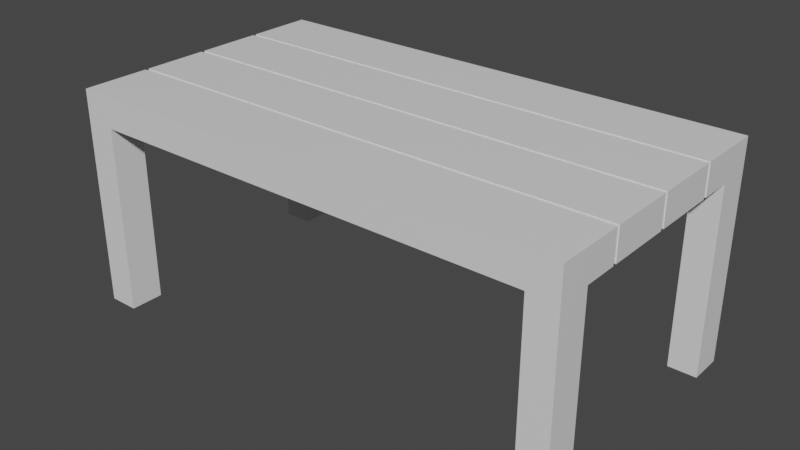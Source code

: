 # Source: seamedtable.blend  (saved by Blender 2.83.19; exported with 4.5.12 LTS)
import bpy
from mathutils import Matrix  # noqa: F401  (used for matrix-valued properties, if any)

bpy.ops.wm.read_factory_settings(use_empty=True)
scene = bpy.context.scene
scene.name = 'Scene'

# ---- collections
col_collection = bpy.data.collections.new('Collection'); scene.collection.children.link(col_collection)

# ---- materials (node trees are filled in below, after node groups)
mat_material = bpy.data.materials.new('Material')
mat_material.alpha_threshold = 0.0
mat_material.use_transparent_shadow = False
mat_material.line_color = (0.0, 0.0, 0.0, 1.0)

# ---- material node trees
mat_material.use_nodes = True; mat_material.node_tree.nodes.clear()
_N = mat_material.node_tree.nodes; _L = mat_material.node_tree.links
n0 = _N.new('ShaderNodeOutputMaterial'); n0.name = 'Material Output'; n0.location = (300, 300)
n1 = _N.new('ShaderNodeBsdfPrincipled'); n1.name = 'Principled BSDF'; n1.location = (10, 300)
n1.distribution = 'GGX'
n1.subsurface_method = 'BURLEY'
n1.inputs[2].default_value = 0.4
n1.inputs[3].default_value = 1.45
n1.inputs[27].default_value = (0.0, 0.0, 0.0, 1.0)
n1.inputs[28].default_value = 1.0
_L.new(n1.outputs[0], n0.inputs[0])
n0.is_active_output = True

# ---- world
world_world = bpy.data.worlds.new('World'); scene.world = world_world
world_world.use_nodes = True; world_world.node_tree.nodes.clear()
_N = world_world.node_tree.nodes; _L = world_world.node_tree.links
n0 = _N.new('ShaderNodeOutputWorld'); n0.name = 'World Output'; n0.location = (300, 300)
n1 = _N.new('ShaderNodeBackground'); n1.name = 'Background'; n1.location = (10, 300)
n1.inputs[0].default_value = (0.05088, 0.05088, 0.05088, 1.0)
_L.new(n1.outputs[0], n0.inputs[0])
n0.is_active_output = True
world_world.color = (0.05088, 0.05088, 0.05088)
world_world.use_sun_shadow = False
world_world.sun_shadow_jitter_overblur = 0.0

# ---- meshes
me_cube = bpy.data.meshes.new('Cube')
me_cube.from_pydata([(4.638, 2.548, 0.2857), (4.638, 2.548, -0.2857), (4.638, -2.548, 0.2857), (4.638, -2.548, -0.2857), (-4.638, 2.548, 0.2857), (-4.638, 2.548, -0.2857), (-4.638, -2.548, 0.2857), (-4.638, -2.548, -0.2857), (-4.621, -1.313, -0.2687), (-4.621, -1.24, -0.2687), (-4.621, -1.24, 0.2687), (-4.621, -1.313, 0.2687), (-4.621, 0.03183, 0.2687), (-4.621, -0.04073, 0.2687), (-4.621, 0.03183, -0.2687), (-4.621, -0.04073, -0.2687), (4.621, 0.03183, -0.2687), (4.621, -0.04073, -0.2687), (4.621, -0.04073, 0.2687), (4.621, 0.03183, 0.2687), (-4.638, -0.04073, -0.2857), (-4.638, 0.03183, -0.2857), (4.638, 0.03183, 0.2857), (4.638, -0.04073, 0.2857), (-4.638, -0.04073, 0.2857), (-4.638, 0.03183, 0.2857), (4.638, -0.04073, -0.2857), (4.638, 0.03183, -0.2857), (-4.638, -1.24, -0.2857), (-4.638, -1.313, -0.2857), (4.638, -1.24, 0.2857), (4.638, -1.313, 0.2857), (-4.638, -1.313, 0.2857), (-4.638, -1.24, 0.2857), (4.638, -1.313, -0.2857), (4.638, -1.24, -0.2857), (-4.638, 1.308, 0.2857), (-4.638, 1.236, 0.2857), (4.638, 1.308, -0.2857), (4.638, 1.236, -0.2857), (-4.638, 1.236, -0.2857), (-4.638, 1.308, -0.2857), (4.638, 1.236, 0.2857), (4.638, 1.308, 0.2857), (4.621, -1.24, 0.2687), (4.621, -1.313, 0.2687), (4.621, -1.313, -0.2687), (4.621, -1.24, -0.2687), (-4.621, 1.308, 0.2687), (-4.621, 1.236, 0.2687), (4.621, 1.236, 0.2687), (4.621, 1.308, 0.2687), (4.621, 1.308, -0.2687), (4.621, 1.236, -0.2687), (-4.621, 1.236, -0.2687), (-4.621, 1.308, -0.2687), (-4.638, -1.93, -0.2857), (-4.638, -1.93, 0.2857), (4.638, -1.93, -0.2857), (4.638, -1.93, 0.2857), (4.638, 1.928, 0.2857), (-4.638, 1.928, 0.2857), (-4.638, 1.928, -0.2857), (4.638, 1.928, -0.2857), (-4.081, 2.548, -0.2857), (-4.081, -2.548, 0.2857), (-4.081, -2.548, -0.2857), (-4.081, 2.548, 0.2857), (-4.066, -0.04073, -0.2687), (-4.066, 1.308, 0.2687), (-4.066, -1.24, 0.2687), (-4.066, -1.313, 0.2687), (-4.066, 1.236, 0.2687), (-4.066, -1.24, -0.2687), (-4.066, -1.313, -0.2687), (-4.066, 0.03183, 0.2687), (-4.066, -0.04073, 0.2687), (-4.066, 0.03183, -0.2687), (-4.081, -0.04073, -0.2857), (-4.081, 0.03183, -0.2857), (-4.081, -0.04073, 0.2857), (-4.081, 0.03183, 0.2857), (-4.081, -1.313, -0.2857), (-4.081, -1.24, -0.2857), (-4.081, -1.313, 0.2857), (-4.081, -1.24, 0.2857), (-4.081, 1.236, 0.2857), (-4.081, 1.308, 0.2857), (-4.081, 1.236, -0.2857), (-4.081, 1.308, -0.2857), (-4.066, 1.236, -0.2687), (-4.066, 1.308, -0.2687), (-4.081, -1.93, -0.2857), (-4.081, -1.93, 0.2857), (-4.081, 1.928, -0.2857), (-4.081, 1.928, 0.2857), (4.115, -2.548, -0.2857), (4.115, 2.548, 0.2857), (4.1, -1.313, 0.2687), (4.1, 1.236, 0.2687), (4.1, -1.24, -0.2687), (4.1, -0.04073, 0.2687), (4.1, 0.03183, -0.2687), (4.115, 0.03183, -0.2857), (4.115, -0.04073, 0.2857), (4.115, -1.24, -0.2857), (4.115, -1.313, 0.2857), (4.115, 1.236, 0.2857), (4.115, 1.308, -0.2857), (4.1, 1.308, -0.2687), (4.115, -1.93, 0.2857), (4.115, 1.928, 0.2857), (4.115, 2.548, -0.2857), (4.115, -2.548, 0.2857), (4.1, -0.04073, -0.2687), (4.1, 1.308, 0.2687), (4.1, -1.24, 0.2687), (4.1, -1.313, -0.2687), (4.1, 0.03183, 0.2687), (4.115, -0.04073, -0.2857), (4.115, 0.03183, 0.2857), (4.115, -1.313, -0.2857), (4.115, -1.24, 0.2857), (4.115, 1.308, 0.2857), (4.115, 1.236, -0.2857), (4.1, 1.236, -0.2687), (4.115, -1.93, -0.2857), (4.115, 1.928, -0.2857), (-4.081, 2.548, -3.743), (-4.638, 2.548, -3.743), (4.115, -2.548, -3.743), (4.638, -2.548, -3.743), (-4.638, -1.93, -3.743), (-4.638, -2.548, -3.743), (4.638, -1.93, -3.743), (4.638, 1.928, -3.743), (4.638, 2.548, -3.743), (-4.081, -1.93, -3.743), (-4.638, 1.928, -3.743), (-4.081, 1.928, -3.743), (-4.081, -2.548, -3.743), (4.115, 2.548, -3.743), (4.115, -1.93, -3.743), (4.115, 1.928, -3.743)], [], [(95, 61, 36, 87), (66, 65, 6, 7), (63, 60, 43, 38), (58, 59, 2, 3), (93, 57, 6, 65), (112, 97, 0, 1), (80, 24, 33, 85), (119, 26, 35, 105), (124, 39, 27, 103), (39, 42, 22, 27), (7, 56, 132, 133), (56, 57, 32, 29), (86, 37, 25, 81), (26, 23, 30, 35), (62, 61, 4, 5), (18, 17, 16, 19), (127, 63, 38, 108), (28, 33, 24, 20), (88, 40, 54, 90), (105, 35, 47, 100), (103, 27, 16, 102), (33, 28, 9, 10), (40, 37, 49, 54), (82, 29, 8, 74), (87, 36, 48, 69), (36, 41, 55, 48), (35, 30, 44, 47), (78, 20, 15, 68), (81, 25, 12, 75), (38, 43, 51, 52), (21, 25, 37, 40), (68, 15, 14, 77), (12, 14, 15, 13), (101, 18, 19, 118), (10, 9, 8, 11), (45, 46, 47, 44), (74, 8, 9, 73), (98, 45, 44, 116), (99, 50, 51, 115), (90, 54, 55, 91), (50, 53, 52, 51), (48, 55, 54, 49), (106, 31, 45, 98), (29, 32, 11, 8), (25, 21, 14, 12), (85, 33, 10, 70), (23, 26, 17, 18), (108, 38, 52, 109), (20, 24, 13, 15), (31, 34, 46, 45), (42, 39, 53, 50), (104, 23, 18, 101), (107, 42, 50, 99), (27, 22, 19, 16), (7, 6, 57, 56), (121, 34, 58, 126), (84, 32, 57, 93), (34, 31, 59, 58), (1, 63, 135, 136), (41, 36, 61, 62), (1, 0, 60, 63), (67, 4, 61, 95), (97, 67, 95, 111), (63, 127, 143, 135), (106, 84, 93, 110), (29, 82, 92, 56), (37, 86, 72, 49), (24, 80, 76, 13), (41, 89, 91, 55), (122, 85, 70, 116), (32, 84, 71, 11), (125, 90, 91, 109), (49, 72, 69, 48), (11, 71, 70, 10), (117, 74, 73, 100), (13, 76, 75, 12), (114, 68, 77, 102), (120, 81, 75, 118), (119, 78, 68, 114), (123, 87, 69, 115), (121, 82, 74, 117), (21, 79, 77, 14), (28, 83, 73, 9), (124, 88, 90, 125), (62, 94, 89, 41), (107, 86, 81, 120), (112, 1, 136, 141), (40, 88, 79, 21), (20, 78, 83, 28), (104, 80, 85, 122), (5, 4, 67, 64), (110, 93, 65, 113), (96, 113, 65, 66), (111, 95, 87, 123), (60, 111, 123, 43), (3, 2, 113, 96), (59, 110, 113, 2), (23, 104, 122, 30), (42, 107, 120, 22), (39, 124, 125, 53), (34, 121, 117, 46), (43, 123, 115, 51), (26, 119, 114, 17), (22, 120, 118, 19), (17, 114, 102, 16), (46, 117, 100, 47), (53, 125, 109, 52), (30, 122, 116, 44), (31, 106, 110, 59), (0, 97, 111, 60), (64, 112, 127, 94), (82, 121, 126, 92), (86, 107, 99, 72), (80, 104, 101, 76), (89, 108, 109, 91), (84, 106, 98, 71), (72, 99, 115, 69), (71, 98, 116, 70), (76, 101, 118, 75), (79, 103, 102, 77), (83, 105, 100, 73), (94, 127, 108, 89), (92, 126, 96, 66), (88, 124, 103, 79), (78, 119, 105, 83), (64, 67, 97, 112), (142, 134, 131, 130), (141, 136, 135, 143), (129, 128, 139, 138), (132, 137, 140, 133), (127, 112, 141, 143), (62, 5, 129, 138), (66, 7, 133, 140), (3, 96, 130, 131), (58, 3, 131, 134), (5, 64, 128, 129), (94, 62, 138, 139), (64, 94, 139, 128), (56, 92, 137, 132), (92, 66, 140, 137), (126, 58, 134, 142), (96, 126, 142, 130)])
_uv = me_cube.uv_layers.new(name='UVMap')
_uv.uv.foreach_set('vector', [0.86, 0.5304, 0.875, 0.5304, 0.875, 0.5608, 0.86, 0.5608, 0.375, 0.985, 0.625, 0.985, 0.625, 1.0, 0.375, 1.0, 0.375, 0.5304, 0.625, 0.5304, 0.625, 0.5608, 0.375, 0.5608, 0.375, 0.7197, 0.625, 0.7197, 0.625, 0.75, 0.375, 0.75, 0.86, 0.7197, 0.875, 0.7197, 0.875, 0.75, 0.86, 0.75, 0.375, 0.4859, 0.625, 0.4859, 0.625, 0.5, 0.375, 0.5, 0.86, 0.627, 0.875, 0.627, 0.875, 0.6858, 0.86, 0.6858, 0.3609, 0.627, 0.375, 0.627, 0.375, 0.6858, 0.3609, 0.6858, 0.3609, 0.5644, 0.375, 0.5644, 0.375, 0.6234, 0.3609, 0.6234, 0.375, 0.5644, 0.625, 0.5644, 0.625, 0.6234, 0.375, 0.6234, 0.375, 0.0, 0.375, 0.03031, 0.375, 0.03031, 0.375, 0.0, 0.375, 0.03031, 0.625, 0.03031, 0.625, 0.06061, 0.375, 0.06061, 0.86, 0.5644, 0.875, 0.5644, 0.875, 0.6234, 0.86, 0.6234, 0.375, 0.627, 0.625, 0.627, 0.625, 0.6858, 0.375, 0.6858, 0.375, 0.2196, 0.625, 0.2196, 0.625, 0.25, 0.375, 0.25, 0.625, 0.627, 0.375, 0.627, 0.375, 0.6234, 0.625, 0.6234, 0.3609, 0.5304, 0.375, 0.5304, 0.375, 0.5608, 0.3609, 0.5608, 0.375, 0.06417, 0.625, 0.06417, 0.625, 0.123, 0.375, 0.123, 0.14, 0.5644, 0.125, 0.5644, 0.125, 0.5644, 0.14, 0.5644, 0.3609, 0.6858, 0.375, 0.6858, 0.375, 0.6858, 0.3609, 0.6858, 0.3609, 0.6234, 0.375, 0.6234, 0.375, 0.6234, 0.3609, 0.6234, 0.625, 0.06417, 0.375, 0.06417, 0.375, 0.06417, 0.625, 0.06417, 0.375, 0.1856, 0.625, 0.1856, 0.625, 0.1856, 0.375, 0.1856, 0.14, 0.6894, 0.125, 0.6894, 0.125, 0.6894, 0.14, 0.6894, 0.86, 0.5608, 0.875, 0.5608, 0.875, 0.5608, 0.86, 0.5608, 0.625, 0.1892, 0.375, 0.1892, 0.375, 0.1892, 0.625, 0.1892, 0.375, 0.6858, 0.625, 0.6858, 0.625, 0.6858, 0.375, 0.6858, 0.14, 0.627, 0.125, 0.627, 0.125, 0.627, 0.14, 0.627, 0.86, 0.6234, 0.875, 0.6234, 0.875, 0.6234, 0.86, 0.6234, 0.375, 0.5608, 0.625, 0.5608, 0.625, 0.5608, 0.375, 0.5608, 0.375, 0.1266, 0.625, 0.1266, 0.625, 0.1856, 0.375, 0.1856, 0.14, 0.627, 0.125, 0.627, 0.125, 0.6234, 0.14, 0.6234, 0.625, 0.1266, 0.375, 0.1266, 0.375, 0.123, 0.625, 0.123, 0.6391, 0.627, 0.625, 0.627, 0.625, 0.6234, 0.6391, 0.6234, 0.625, 0.06417, 0.375, 0.06417, 0.375, 0.06061, 0.625, 0.06061, 0.625, 0.6894, 0.375, 0.6894, 0.375, 0.6858, 0.625, 0.6858, 0.14, 0.6894, 0.125, 0.6894, 0.125, 0.6858, 0.14, 0.6858, 0.6391, 0.6894, 0.625, 0.6894, 0.625, 0.6858, 0.6391, 0.6858, 0.6391, 0.5644, 0.625, 0.5644, 0.625, 0.5608, 0.6391, 0.5608, 0.14, 0.5644, 0.125, 0.5644, 0.125, 0.5608, 0.14, 0.5608, 0.625, 0.5644, 0.375, 0.5644, 0.375, 0.5608, 0.625, 0.5608, 0.625, 0.1892, 0.375, 0.1892, 0.375, 0.1856, 0.625, 0.1856, 0.6391, 0.6894, 0.625, 0.6894, 0.625, 0.6894, 0.6391, 0.6894, 0.375, 0.06061, 0.625, 0.06061, 0.625, 0.06061, 0.375, 0.06061, 0.625, 0.1266, 0.375, 0.1266, 0.375, 0.1266, 0.625, 0.1266, 0.86, 0.6858, 0.875, 0.6858, 0.875, 0.6858, 0.86, 0.6858, 0.625, 0.627, 0.375, 0.627, 0.375, 0.627, 0.625, 0.627, 0.3609, 0.5608, 0.375, 0.5608, 0.375, 0.5608, 0.3609, 0.5608, 0.375, 0.123, 0.625, 0.123, 0.625, 0.123, 0.375, 0.123, 0.625, 0.6894, 0.375, 0.6894, 0.375, 0.6894, 0.625, 0.6894, 0.625, 0.5644, 0.375, 0.5644, 0.375, 0.5644, 0.625, 0.5644, 0.6391, 0.627, 0.625, 0.627, 0.625, 0.627, 0.6391, 0.627, 0.6391, 0.5644, 0.625, 0.5644, 0.625, 0.5644, 0.6391, 0.5644, 0.375, 0.6234, 0.625, 0.6234, 0.625, 0.6234, 0.375, 0.6234, 0.375, 0.0, 0.625, 0.0, 0.625, 0.03031, 0.375, 0.03031, 0.3609, 0.6894, 0.375, 0.6894, 0.375, 0.7197, 0.3609, 0.7197, 0.86, 0.6894, 0.875, 0.6894, 0.875, 0.7197, 0.86, 0.7197, 0.375, 0.6894, 0.625, 0.6894, 0.625, 0.7197, 0.375, 0.7197, 0.375, 0.5, 0.375, 0.5304, 0.375, 0.5304, 0.375, 0.5, 0.375, 0.1892, 0.625, 0.1892, 0.625, 0.2196, 0.375, 0.2196, 0.375, 0.5, 0.625, 0.5, 0.625, 0.5304, 0.375, 0.5304, 0.86, 0.5, 0.875, 0.5, 0.875, 0.5304, 0.86, 0.5304, 0.6391, 0.5, 0.86, 0.5, 0.86, 0.5304, 0.6391, 0.5304, 0.375, 0.5304, 0.3609, 0.5304, 0.3609, 0.5304, 0.375, 0.5304, 0.6391, 0.6894, 0.86, 0.6894, 0.86, 0.7197, 0.6391, 0.7197, 0.125, 0.6894, 0.14, 0.6894, 0.14, 0.7197, 0.125, 0.7197, 0.875, 0.5644, 0.86, 0.5644, 0.86, 0.5644, 0.875, 0.5644, 0.875, 0.627, 0.86, 0.627, 0.86, 0.627, 0.875, 0.627, 0.125, 0.5608, 0.14, 0.5608, 0.14, 0.5608, 0.125, 0.5608, 0.6391, 0.6858, 0.86, 0.6858, 0.86, 0.6858, 0.6391, 0.6858, 0.875, 0.6894, 0.86, 0.6894, 0.86, 0.6894, 0.875, 0.6894, 0.3609, 0.5644, 0.14, 0.5644, 0.14, 0.5608, 0.3609, 0.5608, 0.875, 0.5644, 0.86, 0.5644, 0.86, 0.5608, 0.875, 0.5608, 0.875, 0.6894, 0.86, 0.6894, 0.86, 0.6858, 0.875, 0.6858, 0.3609, 0.6894, 0.14, 0.6894, 0.14, 0.6858, 0.3609, 0.6858, 0.875, 0.627, 0.86, 0.627, 0.86, 0.6234, 0.875, 0.6234, 0.3609, 0.627, 0.14, 0.627, 0.14, 0.6234, 0.3609, 0.6234, 0.6391, 0.6234, 0.86, 0.6234, 0.86, 0.6234, 0.6391, 0.6234, 0.3609, 0.627, 0.14, 0.627, 0.14, 0.627, 0.3609, 0.627, 0.6391, 0.5608, 0.86, 0.5608, 0.86, 0.5608, 0.6391, 0.5608, 0.3609, 0.6894, 0.14, 0.6894, 0.14, 0.6894, 0.3609, 0.6894, 0.125, 0.6234, 0.14, 0.6234, 0.14, 0.6234, 0.125, 0.6234, 0.125, 0.6858, 0.14, 0.6858, 0.14, 0.6858, 0.125, 0.6858, 0.3609, 0.5644, 0.14, 0.5644, 0.14, 0.5644, 0.3609, 0.5644, 0.125, 0.5304, 0.14, 0.5304, 0.14, 0.5608, 0.125, 0.5608, 0.6391, 0.5644, 0.86, 0.5644, 0.86, 0.6234, 0.6391, 0.6234, 0.375, 0.4859, 0.375, 0.5, 0.375, 0.5, 0.375, 0.4859, 0.125, 0.5644, 0.14, 0.5644, 0.14, 0.6234, 0.125, 0.6234, 0.125, 0.627, 0.14, 0.627, 0.14, 0.6858, 0.125, 0.6858, 0.6391, 0.627, 0.86, 0.627, 0.86, 0.6858, 0.6391, 0.6858, 0.375, 0.25, 0.625, 0.25, 0.625, 0.265, 0.375, 0.265, 0.6391, 0.7197, 0.86, 0.7197, 0.86, 0.75, 0.6391, 0.75, 0.375, 0.7641, 0.625, 0.7641, 0.625, 0.985, 0.375, 0.985, 0.6391, 0.5304, 0.86, 0.5304, 0.86, 0.5608, 0.6391, 0.5608, 0.625, 0.5304, 0.6391, 0.5304, 0.6391, 0.5608, 0.625, 0.5608, 0.375, 0.75, 0.625, 0.75, 0.625, 0.7641, 0.375, 0.7641, 0.625, 0.7197, 0.6391, 0.7197, 0.6391, 0.75, 0.625, 0.75, 0.625, 0.627, 0.6391, 0.627, 0.6391, 0.6858, 0.625, 0.6858, 0.625, 0.5644, 0.6391, 0.5644, 0.6391, 0.6234, 0.625, 0.6234, 0.375, 0.5644, 0.3609, 0.5644, 0.3609, 0.5644, 0.375, 0.5644, 0.375, 0.6894, 0.3609, 0.6894, 0.3609, 0.6894, 0.375, 0.6894, 0.625, 0.5608, 0.6391, 0.5608, 0.6391, 0.5608, 0.625, 0.5608, 0.375, 0.627, 0.3609, 0.627, 0.3609, 0.627, 0.375, 0.627, 0.625, 0.6234, 0.6391, 0.6234, 0.6391, 0.6234, 0.625, 0.6234, 0.375, 0.627, 0.3609, 0.627, 0.3609, 0.6234, 0.375, 0.6234, 0.375, 0.6894, 0.3609, 0.6894, 0.3609, 0.6858, 0.375, 0.6858, 0.375, 0.5644, 0.3609, 0.5644, 0.3609, 0.5608, 0.375, 0.5608, 0.625, 0.6858, 0.6391, 0.6858, 0.6391, 0.6858, 0.625, 0.6858, 0.625, 0.6894, 0.6391, 0.6894, 0.6391, 0.7197, 0.625, 0.7197, 0.625, 0.5, 0.6391, 0.5, 0.6391, 0.5304, 0.625, 0.5304, 0.14, 0.5, 0.3609, 0.5, 0.3609, 0.5304, 0.14, 0.5304, 0.14, 0.6894, 0.3609, 0.6894, 0.3609, 0.7197, 0.14, 0.7197, 0.86, 0.5644, 0.6391, 0.5644, 0.6391, 0.5644, 0.86, 0.5644, 0.86, 0.627, 0.6391, 0.627, 0.6391, 0.627, 0.86, 0.627, 0.14, 0.5608, 0.3609, 0.5608, 0.3609, 0.5608, 0.14, 0.5608, 0.86, 0.6894, 0.6391, 0.6894, 0.6391, 0.6894, 0.86, 0.6894, 0.86, 0.5644, 0.6391, 0.5644, 0.6391, 0.5608, 0.86, 0.5608, 0.86, 0.6894, 0.6391, 0.6894, 0.6391, 0.6858, 0.86, 0.6858, 0.86, 0.627, 0.6391, 0.627, 0.6391, 0.6234, 0.86, 0.6234, 0.14, 0.6234, 0.3609, 0.6234, 0.3609, 0.6234, 0.14, 0.6234, 0.14, 0.6858, 0.3609, 0.6858, 0.3609, 0.6858, 0.14, 0.6858, 0.14, 0.5304, 0.3609, 0.5304, 0.3609, 0.5608, 0.14, 0.5608, 0.14, 0.7197, 0.3609, 0.7197, 0.3609, 0.75, 0.14, 0.75, 0.14, 0.5644, 0.3609, 0.5644, 0.3609, 0.6234, 0.14, 0.6234, 0.14, 0.627, 0.3609, 0.627, 0.3609, 0.6858, 0.14, 0.6858, 0.375, 0.265, 0.625, 0.265, 0.625, 0.4859, 0.375, 0.4859, 0.3609, 0.7197, 0.375, 0.7197, 0.375, 0.75, 0.3609, 0.75, 0.3609, 0.5, 0.375, 0.5, 0.375, 0.5304, 0.3609, 0.5304, 0.125, 0.5, 0.14, 0.5, 0.14, 0.5304, 0.125, 0.5304, 0.125, 0.7197, 0.14, 0.7197, 0.14, 0.75, 0.125, 0.75, 0.3609, 0.5304, 0.3609, 0.5, 0.3609, 0.5, 0.3609, 0.5304, 0.375, 0.2196, 0.375, 0.25, 0.375, 0.25, 0.375, 0.2196, 0.375, 0.985, 0.375, 1.0, 0.375, 1.0, 0.375, 0.985, 0.375, 0.75, 0.375, 0.7641, 0.375, 0.7641, 0.375, 0.75, 0.375, 0.7197, 0.375, 0.75, 0.375, 0.75, 0.375, 0.7197, 0.375, 0.25, 0.375, 0.265, 0.375, 0.265, 0.375, 0.25, 0.14, 0.5304, 0.125, 0.5304, 0.125, 0.5304, 0.14, 0.5304, 0.14, 0.5, 0.14, 0.5304, 0.14, 0.5304, 0.14, 0.5, 0.125, 0.7197, 0.14, 0.7197, 0.14, 0.7197, 0.125, 0.7197, 0.14, 0.7197, 0.14, 0.75, 0.14, 0.75, 0.14, 0.7197, 0.3609, 0.7197, 0.375, 0.7197, 0.375, 0.7197, 0.3609, 0.7197, 0.3609, 0.75, 0.3609, 0.7197, 0.3609, 0.7197, 0.3609, 0.75])
me_cube.materials.append(mat_material)
me_cube.use_remesh_preserve_volume = False
me_cube.use_remesh_preserve_attributes = False
me_cube.use_mirror_vertex_groups = False
me_cube.update()

# ---- objects
ob_cube = bpy.data.objects.new('Cube', me_cube)

# ---- transforms, parenting, visibility, modifiers, constraints
ob_cube.location = (0.0, 0.0, 0.0)
ob_cube.lock_rotations_4d = False
ob_cube.empty_display_type = 'ARROWS'
ob_cube.lineart.crease_threshold = 0.0

# ---- collection membership
col_collection.objects.link(ob_cube)

# ---- scene / render settings (as saved in the file)
scene.frame_start = 1; scene.frame_end = 250; scene.frame_set(1)
scene.render.engine = 'BLENDER_EEVEE_NEXT'
scene.cycles.use_denoising = False
scene.cycles.samples = 128
scene.cycles.sampling_pattern = 'TABULATED_SOBOL'
scene.cycles.use_adaptive_sampling = False
scene.cycles.use_light_tree = False
scene.view_settings.view_transform = 'Filmic'
bpy.context.view_layer.update()

# ---- added for rendering (the .blend has no active camera and no usable light): camera, sun
cam_auto = bpy.data.cameras.new('AutoCamera')
cam_auto.lens = 50.0
cam_auto.sensor_width = 36.0
cam_auto.clip_end = 1000.0
ob_auto_camera = bpy.data.objects.new('AutoCamera', cam_auto)
scene.collection.objects.link(ob_auto_camera)
ob_auto_camera.location = (10.4778, -12.5734, 6.65352)
ob_auto_camera.rotation_euler = (1.09748, -7.21219e-08, 0.694738)
scene.camera = ob_auto_camera
light_auto_sun = bpy.data.lights.new('AutoSun', 'SUN')
light_auto_sun.energy = 3.0
light_auto_sun.angle = 0.0523599
ob_auto_sun = bpy.data.objects.new('AutoSun', light_auto_sun)
scene.collection.objects.link(ob_auto_sun)
ob_auto_sun.rotation_euler = (0.872665, 0.174533, 0.523599)
bpy.context.view_layer.update()
